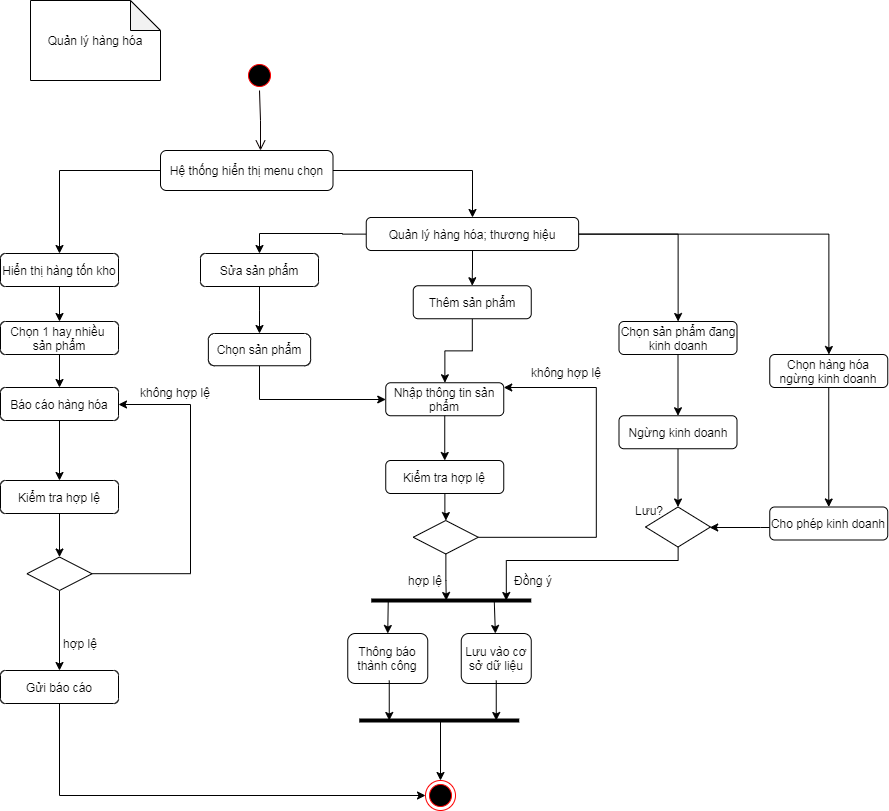

The diagram above was exported from draw.io. Its source (the exported page's mxGraphModel, read from the mxfile embedded in the PNG):
<mxGraphModel dx="2184" dy="990" grid="1" gridSize="10" guides="1" tooltips="1" connect="1" arrows="1" fold="1" page="1" pageScale="1" pageWidth="1169" pageHeight="826" background="#ffffff" math="0" shadow="0">
  <root>
    <mxCell id="0" />
    <mxCell id="1" parent="0" />
    <mxCell id="6" value="" style="edgeStyle=elbowEdgeStyle;elbow=horizontal;verticalAlign=bottom;endArrow=open;endSize=8;endFill=1;rounded=0;strokeColor=#0A0000;" parent="1" source="5" target="oe2-ipfIPPVTRvUnXvWy-43" edge="1">
      <mxGeometry x="419.5" y="160" as="geometry">
        <mxPoint x="414.5" y="260" as="targetPoint" />
      </mxGeometry>
    </mxCell>
    <mxCell id="5" value="" style="ellipse;shape=startState;fillColor=#000000;strokeColor=#ff0000;" parent="1" vertex="1">
      <mxGeometry x="444" y="140" width="30" height="30" as="geometry" />
    </mxCell>
    <mxCell id="oe2-ipfIPPVTRvUnXvWy-42" value="Quản lý hàng hóa" style="shape=note;whiteSpace=wrap;html=1;backgroundOutline=1;darkOpacity=0.05;rotation=0;" parent="1" vertex="1">
      <mxGeometry x="230" y="80" width="130" height="80" as="geometry" />
    </mxCell>
    <mxCell id="HOgDfj0NTC0rS-DzmdSp-10" style="edgeStyle=orthogonalEdgeStyle;rounded=0;orthogonalLoop=1;jettySize=auto;html=1;" parent="1" source="oe2-ipfIPPVTRvUnXvWy-43" target="HOgDfj0NTC0rS-DzmdSp-9" edge="1">
      <mxGeometry relative="1" as="geometry" />
    </mxCell>
    <mxCell id="93MytjTR_YfqGDn7nPKX-48" style="edgeStyle=orthogonalEdgeStyle;rounded=0;orthogonalLoop=1;jettySize=auto;html=1;strokeColor=#000000;strokeWidth=1;" parent="1" source="oe2-ipfIPPVTRvUnXvWy-43" target="HOgDfj0NTC0rS-DzmdSp-7" edge="1">
      <mxGeometry relative="1" as="geometry" />
    </mxCell>
    <mxCell id="oe2-ipfIPPVTRvUnXvWy-43" value="Hệ thống hiển thị menu chọn" style="rounded=1;whiteSpace=wrap;html=1;" parent="1" vertex="1">
      <mxGeometry x="360" y="230" width="172.5" height="40" as="geometry" />
    </mxCell>
    <mxCell id="oe2-ipfIPPVTRvUnXvWy-100" value="" style="ellipse;html=1;shape=endState;fillColor=#000000;strokeColor=#ff0000;" parent="1" vertex="1">
      <mxGeometry x="625" y="860" width="30" height="30" as="geometry" />
    </mxCell>
    <mxCell id="0i3ON3FkZwFJOCtyg91e-12" value="không hợp lệ" style="text;html=1;strokeColor=none;fillColor=none;align=center;verticalAlign=middle;whiteSpace=wrap;rounded=0;" parent="1" vertex="1">
      <mxGeometry x="721.25" y="442.25" width="90" height="20" as="geometry" />
    </mxCell>
    <mxCell id="-kwSBsVEFUEuHB1HMjLN-28" style="edgeStyle=orthogonalEdgeStyle;rounded=0;orthogonalLoop=1;jettySize=auto;html=1;" parent="1" source="HOgDfj0NTC0rS-DzmdSp-7" target="HOgDfj0NTC0rS-DzmdSp-11" edge="1">
      <mxGeometry relative="1" as="geometry" />
    </mxCell>
    <mxCell id="-kwSBsVEFUEuHB1HMjLN-55" style="edgeStyle=orthogonalEdgeStyle;rounded=0;orthogonalLoop=1;jettySize=auto;html=1;" parent="1" source="HOgDfj0NTC0rS-DzmdSp-7" target="-kwSBsVEFUEuHB1HMjLN-36" edge="1">
      <mxGeometry relative="1" as="geometry" />
    </mxCell>
    <mxCell id="-kwSBsVEFUEuHB1HMjLN-56" style="edgeStyle=orthogonalEdgeStyle;rounded=0;orthogonalLoop=1;jettySize=auto;html=1;" parent="1" source="HOgDfj0NTC0rS-DzmdSp-7" target="-kwSBsVEFUEuHB1HMjLN-49" edge="1">
      <mxGeometry relative="1" as="geometry" />
    </mxCell>
    <mxCell id="6cgRfvQnTWu6sT0dyC1R-16" style="edgeStyle=orthogonalEdgeStyle;rounded=0;orthogonalLoop=1;jettySize=auto;html=1;" edge="1" parent="1" source="HOgDfj0NTC0rS-DzmdSp-7" target="-kwSBsVEFUEuHB1HMjLN-12">
      <mxGeometry relative="1" as="geometry" />
    </mxCell>
    <mxCell id="HOgDfj0NTC0rS-DzmdSp-7" value="Quản lý hàng hóa; thương hiệu" style="rounded=1;whiteSpace=wrap;html=1;" parent="1" vertex="1">
      <mxGeometry x="565.75" y="297" width="212.38" height="33" as="geometry" />
    </mxCell>
    <mxCell id="-kwSBsVEFUEuHB1HMjLN-60" style="edgeStyle=orthogonalEdgeStyle;rounded=0;orthogonalLoop=1;jettySize=auto;html=1;" parent="1" source="HOgDfj0NTC0rS-DzmdSp-9" target="93MytjTR_YfqGDn7nPKX-6" edge="1">
      <mxGeometry relative="1" as="geometry" />
    </mxCell>
    <mxCell id="HOgDfj0NTC0rS-DzmdSp-9" value="Hiển thị hàng tốn kho" style="rounded=1;whiteSpace=wrap;html=1;" parent="1" vertex="1">
      <mxGeometry x="200" y="333" width="118" height="33" as="geometry" />
    </mxCell>
    <mxCell id="aCMB1u9qXaWEzqKYAwMz-39" style="edgeStyle=orthogonalEdgeStyle;rounded=0;orthogonalLoop=1;jettySize=auto;html=1;" parent="1" source="HOgDfj0NTC0rS-DzmdSp-11" target="93MytjTR_YfqGDn7nPKX-13" edge="1">
      <mxGeometry relative="1" as="geometry">
        <mxPoint x="484.75" y="428.25" as="targetPoint" />
      </mxGeometry>
    </mxCell>
    <mxCell id="HOgDfj0NTC0rS-DzmdSp-11" value="Thêm sản phẩm" style="rounded=1;whiteSpace=wrap;html=1;" parent="1" vertex="1">
      <mxGeometry x="612.75" y="365.25" width="118" height="33" as="geometry" />
    </mxCell>
    <mxCell id="6cgRfvQnTWu6sT0dyC1R-7" style="edgeStyle=orthogonalEdgeStyle;rounded=0;orthogonalLoop=1;jettySize=auto;html=1;" edge="1" parent="1" source="93MytjTR_YfqGDn7nPKX-6" target="6cgRfvQnTWu6sT0dyC1R-6">
      <mxGeometry relative="1" as="geometry" />
    </mxCell>
    <mxCell id="93MytjTR_YfqGDn7nPKX-6" value="Chọn 1 hay nhiều&amp;nbsp; sản phẩm" style="rounded=1;whiteSpace=wrap;html=1;" parent="1" vertex="1">
      <mxGeometry x="200" y="401" width="118" height="33" as="geometry" />
    </mxCell>
    <mxCell id="-kwSBsVEFUEuHB1HMjLN-26" style="edgeStyle=orthogonalEdgeStyle;rounded=0;orthogonalLoop=1;jettySize=auto;html=1;" parent="1" source="93MytjTR_YfqGDn7nPKX-13" target="93MytjTR_YfqGDn7nPKX-14" edge="1">
      <mxGeometry relative="1" as="geometry" />
    </mxCell>
    <mxCell id="93MytjTR_YfqGDn7nPKX-13" value="Nhập thông tin sản phẩm" style="rounded=1;whiteSpace=wrap;html=1;" parent="1" vertex="1">
      <mxGeometry x="585.25" y="462.25" width="118" height="33" as="geometry" />
    </mxCell>
    <mxCell id="aCMB1u9qXaWEzqKYAwMz-42" style="edgeStyle=orthogonalEdgeStyle;rounded=0;orthogonalLoop=1;jettySize=auto;html=1;" parent="1" source="93MytjTR_YfqGDn7nPKX-14" target="93MytjTR_YfqGDn7nPKX-15" edge="1">
      <mxGeometry relative="1" as="geometry" />
    </mxCell>
    <mxCell id="93MytjTR_YfqGDn7nPKX-14" value="Kiểm tra hợp lệ" style="rounded=1;whiteSpace=wrap;html=1;" parent="1" vertex="1">
      <mxGeometry x="585.25" y="540" width="118" height="33" as="geometry" />
    </mxCell>
    <mxCell id="aCMB1u9qXaWEzqKYAwMz-34" style="edgeStyle=orthogonalEdgeStyle;rounded=0;orthogonalLoop=1;jettySize=auto;html=1;" parent="1" source="93MytjTR_YfqGDn7nPKX-15" target="93MytjTR_YfqGDn7nPKX-13" edge="1">
      <mxGeometry relative="1" as="geometry">
        <mxPoint x="589.25" y="601.75" as="targetPoint" />
        <Array as="points">
          <mxPoint x="795.75" y="617" />
          <mxPoint x="795.75" y="467" />
        </Array>
      </mxGeometry>
    </mxCell>
    <mxCell id="-kwSBsVEFUEuHB1HMjLN-8" style="edgeStyle=orthogonalEdgeStyle;rounded=0;orthogonalLoop=1;jettySize=auto;html=1;" parent="1" source="93MytjTR_YfqGDn7nPKX-15" edge="1">
      <mxGeometry relative="1" as="geometry">
        <mxPoint x="645.75" y="680" as="targetPoint" />
        <Array as="points">
          <mxPoint x="645.75" y="660" />
          <mxPoint x="645.75" y="660" />
        </Array>
      </mxGeometry>
    </mxCell>
    <mxCell id="93MytjTR_YfqGDn7nPKX-15" value="" style="rhombus;whiteSpace=wrap;html=1;" parent="1" vertex="1">
      <mxGeometry x="612.75" y="600" width="65" height="33.5" as="geometry" />
    </mxCell>
    <mxCell id="93MytjTR_YfqGDn7nPKX-28" value="" style="endArrow=none;html=1;strokeColor=#000000;strokeWidth=4;" parent="1" edge="1">
      <mxGeometry width="50" height="50" relative="1" as="geometry">
        <mxPoint x="570.75" y="680" as="sourcePoint" />
        <mxPoint x="730.75" y="680" as="targetPoint" />
      </mxGeometry>
    </mxCell>
    <mxCell id="93MytjTR_YfqGDn7nPKX-31" value="hợp lệ" style="text;html=1;strokeColor=none;fillColor=none;align=center;verticalAlign=middle;whiteSpace=wrap;rounded=0;" parent="1" vertex="1">
      <mxGeometry x="595" y="650" width="60" height="20" as="geometry" />
    </mxCell>
    <mxCell id="93MytjTR_YfqGDn7nPKX-32" value="Thông báo thành công" style="rounded=1;whiteSpace=wrap;html=1;" parent="1" vertex="1">
      <mxGeometry x="547.25" y="713" width="80" height="50" as="geometry" />
    </mxCell>
    <mxCell id="93MytjTR_YfqGDn7nPKX-33" value="Lưu vào cơ sở dữ liệu" style="rounded=1;whiteSpace=wrap;html=1;" parent="1" vertex="1">
      <mxGeometry x="660.75" y="713" width="70" height="50" as="geometry" />
    </mxCell>
    <mxCell id="93MytjTR_YfqGDn7nPKX-34" value="" style="endArrow=classic;html=1;strokeColor=#000000;strokeWidth=1;entryX=0.5;entryY=0;entryDx=0;entryDy=0;" parent="1" target="93MytjTR_YfqGDn7nPKX-32" edge="1">
      <mxGeometry width="50" height="50" relative="1" as="geometry">
        <mxPoint x="587.75" y="680" as="sourcePoint" />
        <mxPoint x="550.75" y="650" as="targetPoint" />
      </mxGeometry>
    </mxCell>
    <mxCell id="93MytjTR_YfqGDn7nPKX-35" value="" style="endArrow=classic;html=1;strokeColor=#000000;strokeWidth=1;" parent="1" target="93MytjTR_YfqGDn7nPKX-33" edge="1">
      <mxGeometry width="50" height="50" relative="1" as="geometry">
        <mxPoint x="693.75" y="680" as="sourcePoint" />
        <mxPoint x="597.25" y="723" as="targetPoint" />
      </mxGeometry>
    </mxCell>
    <mxCell id="93MytjTR_YfqGDn7nPKX-36" value="" style="endArrow=none;html=1;strokeColor=#000000;strokeWidth=4;" parent="1" edge="1">
      <mxGeometry width="50" height="50" relative="1" as="geometry">
        <mxPoint x="558.75" y="800" as="sourcePoint" />
        <mxPoint x="718.75" y="800" as="targetPoint" />
      </mxGeometry>
    </mxCell>
    <mxCell id="93MytjTR_YfqGDn7nPKX-41" value="" style="endArrow=classic;html=1;strokeColor=#000000;strokeWidth=1;" parent="1" edge="1">
      <mxGeometry width="50" height="50" relative="1" as="geometry">
        <mxPoint x="588.75" y="760" as="sourcePoint" />
        <mxPoint x="588.75" y="800" as="targetPoint" />
      </mxGeometry>
    </mxCell>
    <mxCell id="93MytjTR_YfqGDn7nPKX-42" value="" style="endArrow=classic;html=1;strokeColor=#000000;strokeWidth=1;" parent="1" edge="1">
      <mxGeometry width="50" height="50" relative="1" as="geometry">
        <mxPoint x="695.75" y="760" as="sourcePoint" />
        <mxPoint x="695.75" y="800" as="targetPoint" />
      </mxGeometry>
    </mxCell>
    <mxCell id="93MytjTR_YfqGDn7nPKX-45" value="" style="endArrow=classic;html=1;strokeColor=#000000;strokeWidth=1;entryX=0.5;entryY=0;entryDx=0;entryDy=0;" parent="1" edge="1" target="oe2-ipfIPPVTRvUnXvWy-100">
      <mxGeometry width="50" height="50" relative="1" as="geometry">
        <mxPoint x="640" y="800" as="sourcePoint" />
        <mxPoint x="559" y="860" as="targetPoint" />
        <Array as="points" />
      </mxGeometry>
    </mxCell>
    <mxCell id="-kwSBsVEFUEuHB1HMjLN-24" style="edgeStyle=orthogonalEdgeStyle;rounded=0;orthogonalLoop=1;jettySize=auto;html=1;" parent="1" source="-kwSBsVEFUEuHB1HMjLN-12" target="-kwSBsVEFUEuHB1HMjLN-21" edge="1">
      <mxGeometry relative="1" as="geometry" />
    </mxCell>
    <mxCell id="-kwSBsVEFUEuHB1HMjLN-12" value="Sửa sản phẩm" style="rounded=1;whiteSpace=wrap;html=1;" parent="1" vertex="1">
      <mxGeometry x="400" y="333" width="118" height="33" as="geometry" />
    </mxCell>
    <mxCell id="-kwSBsVEFUEuHB1HMjLN-29" style="edgeStyle=orthogonalEdgeStyle;rounded=0;orthogonalLoop=1;jettySize=auto;html=1;" parent="1" source="-kwSBsVEFUEuHB1HMjLN-21" target="93MytjTR_YfqGDn7nPKX-13" edge="1">
      <mxGeometry relative="1" as="geometry">
        <Array as="points">
          <mxPoint x="458.75" y="479" />
        </Array>
      </mxGeometry>
    </mxCell>
    <mxCell id="-kwSBsVEFUEuHB1HMjLN-21" value="Chọn sản phẩm" style="rounded=1;whiteSpace=wrap;html=1;direction=south;arcSize=19;" parent="1" vertex="1">
      <mxGeometry x="407.87" y="413" width="102.25" height="32.25" as="geometry" />
    </mxCell>
    <mxCell id="-kwSBsVEFUEuHB1HMjLN-30" style="edgeStyle=orthogonalEdgeStyle;rounded=0;orthogonalLoop=1;jettySize=auto;html=1;exitX=0.5;exitY=1;exitDx=0;exitDy=0;" parent="1" source="93MytjTR_YfqGDn7nPKX-15" target="93MytjTR_YfqGDn7nPKX-15" edge="1">
      <mxGeometry relative="1" as="geometry" />
    </mxCell>
    <mxCell id="-kwSBsVEFUEuHB1HMjLN-31" style="edgeStyle=orthogonalEdgeStyle;rounded=0;orthogonalLoop=1;jettySize=auto;html=1;" parent="1" source="-kwSBsVEFUEuHB1HMjLN-32" target="-kwSBsVEFUEuHB1HMjLN-39" edge="1">
      <mxGeometry relative="1" as="geometry" />
    </mxCell>
    <mxCell id="-kwSBsVEFUEuHB1HMjLN-32" value="Ngừng kinh doanh" style="rounded=1;whiteSpace=wrap;html=1;" parent="1" vertex="1">
      <mxGeometry x="818.5" y="495.2499999999999" width="118" height="33" as="geometry" />
    </mxCell>
    <mxCell id="-kwSBsVEFUEuHB1HMjLN-33" style="edgeStyle=orthogonalEdgeStyle;rounded=0;orthogonalLoop=1;jettySize=auto;html=1;" parent="1" source="-kwSBsVEFUEuHB1HMjLN-34" target="-kwSBsVEFUEuHB1HMjLN-39" edge="1">
      <mxGeometry relative="1" as="geometry">
        <Array as="points">
          <mxPoint x="960" y="607" />
          <mxPoint x="960" y="607" />
        </Array>
      </mxGeometry>
    </mxCell>
    <mxCell id="-kwSBsVEFUEuHB1HMjLN-34" value="Cho phép kinh doanh" style="rounded=1;whiteSpace=wrap;html=1;" parent="1" vertex="1">
      <mxGeometry x="969.25" y="586.4999999999999" width="118" height="33" as="geometry" />
    </mxCell>
    <mxCell id="-kwSBsVEFUEuHB1HMjLN-35" style="edgeStyle=orthogonalEdgeStyle;rounded=0;orthogonalLoop=1;jettySize=auto;html=1;" parent="1" source="-kwSBsVEFUEuHB1HMjLN-36" target="-kwSBsVEFUEuHB1HMjLN-32" edge="1">
      <mxGeometry relative="1" as="geometry" />
    </mxCell>
    <mxCell id="-kwSBsVEFUEuHB1HMjLN-36" value="Chọn sản phẩm đang kinh doanh" style="rounded=1;whiteSpace=wrap;html=1;" parent="1" vertex="1">
      <mxGeometry x="818.5" y="400.9999999999999" width="118" height="33" as="geometry" />
    </mxCell>
    <mxCell id="-kwSBsVEFUEuHB1HMjLN-58" style="edgeStyle=orthogonalEdgeStyle;rounded=0;orthogonalLoop=1;jettySize=auto;html=1;" parent="1" source="-kwSBsVEFUEuHB1HMjLN-39" edge="1">
      <mxGeometry relative="1" as="geometry">
        <mxPoint x="705.75" y="680" as="targetPoint" />
        <Array as="points">
          <mxPoint x="877.75" y="640" />
          <mxPoint x="705.75" y="640" />
          <mxPoint x="705.75" y="680" />
        </Array>
      </mxGeometry>
    </mxCell>
    <mxCell id="-kwSBsVEFUEuHB1HMjLN-39" value="" style="rhombus;whiteSpace=wrap;html=1;" parent="1" vertex="1">
      <mxGeometry x="845" y="586.4999999999999" width="65" height="40" as="geometry" />
    </mxCell>
    <mxCell id="-kwSBsVEFUEuHB1HMjLN-49" value="Chọn hàng hóa ngừng kinh doanh" style="rounded=1;whiteSpace=wrap;html=1;" parent="1" vertex="1">
      <mxGeometry x="969.25" y="434" width="118" height="33" as="geometry" />
    </mxCell>
    <mxCell id="-kwSBsVEFUEuHB1HMjLN-50" style="edgeStyle=orthogonalEdgeStyle;rounded=0;orthogonalLoop=1;jettySize=auto;html=1;" parent="1" source="-kwSBsVEFUEuHB1HMjLN-49" target="-kwSBsVEFUEuHB1HMjLN-34" edge="1">
      <mxGeometry relative="1" as="geometry">
        <mxPoint x="1028.2500000000005" y="476.9999999999999" as="sourcePoint" />
      </mxGeometry>
    </mxCell>
    <mxCell id="-kwSBsVEFUEuHB1HMjLN-61" value="Lưu?" style="text;html=1;strokeColor=none;fillColor=none;align=center;verticalAlign=middle;whiteSpace=wrap;rounded=0;" parent="1" vertex="1">
      <mxGeometry x="818.5" y="580" width="60" height="20" as="geometry" />
    </mxCell>
    <mxCell id="-kwSBsVEFUEuHB1HMjLN-62" value="Đồng ý" style="text;html=1;strokeColor=none;fillColor=none;align=center;verticalAlign=middle;whiteSpace=wrap;rounded=0;" parent="1" vertex="1">
      <mxGeometry x="703.25" y="650" width="60" height="20" as="geometry" />
    </mxCell>
    <mxCell id="6cgRfvQnTWu6sT0dyC1R-20" style="edgeStyle=orthogonalEdgeStyle;rounded=0;orthogonalLoop=1;jettySize=auto;html=1;entryX=0.5;entryY=0;entryDx=0;entryDy=0;" edge="1" parent="1" source="6cgRfvQnTWu6sT0dyC1R-6" target="6cgRfvQnTWu6sT0dyC1R-19">
      <mxGeometry relative="1" as="geometry" />
    </mxCell>
    <mxCell id="6cgRfvQnTWu6sT0dyC1R-6" value="Báo cáo hàng hóa" style="rounded=1;whiteSpace=wrap;html=1;" vertex="1" parent="1">
      <mxGeometry x="200" y="467" width="118" height="33" as="geometry" />
    </mxCell>
    <mxCell id="6cgRfvQnTWu6sT0dyC1R-22" style="edgeStyle=orthogonalEdgeStyle;rounded=0;orthogonalLoop=1;jettySize=auto;html=1;" edge="1" parent="1" source="6cgRfvQnTWu6sT0dyC1R-19" target="6cgRfvQnTWu6sT0dyC1R-21">
      <mxGeometry relative="1" as="geometry" />
    </mxCell>
    <mxCell id="6cgRfvQnTWu6sT0dyC1R-19" value="Kiểm tra hợp lệ" style="rounded=1;whiteSpace=wrap;html=1;" vertex="1" parent="1">
      <mxGeometry x="200" y="560" width="118" height="33" as="geometry" />
    </mxCell>
    <mxCell id="6cgRfvQnTWu6sT0dyC1R-23" style="edgeStyle=orthogonalEdgeStyle;rounded=0;orthogonalLoop=1;jettySize=auto;html=1;" edge="1" parent="1" source="6cgRfvQnTWu6sT0dyC1R-21" target="6cgRfvQnTWu6sT0dyC1R-6">
      <mxGeometry relative="1" as="geometry">
        <Array as="points">
          <mxPoint x="390" y="653" />
          <mxPoint x="390" y="484" />
        </Array>
      </mxGeometry>
    </mxCell>
    <mxCell id="6cgRfvQnTWu6sT0dyC1R-28" style="edgeStyle=orthogonalEdgeStyle;rounded=0;orthogonalLoop=1;jettySize=auto;html=1;" edge="1" parent="1" source="6cgRfvQnTWu6sT0dyC1R-21" target="6cgRfvQnTWu6sT0dyC1R-27">
      <mxGeometry relative="1" as="geometry" />
    </mxCell>
    <mxCell id="6cgRfvQnTWu6sT0dyC1R-21" value="" style="rhombus;whiteSpace=wrap;html=1;" vertex="1" parent="1">
      <mxGeometry x="226.5" y="636.5" width="65" height="33.5" as="geometry" />
    </mxCell>
    <mxCell id="6cgRfvQnTWu6sT0dyC1R-24" value="không hợp lệ" style="text;html=1;strokeColor=none;fillColor=none;align=center;verticalAlign=middle;whiteSpace=wrap;rounded=0;" vertex="1" parent="1">
      <mxGeometry x="330" y="462.25" width="90" height="20" as="geometry" />
    </mxCell>
    <mxCell id="6cgRfvQnTWu6sT0dyC1R-26" value="hợp lệ" style="text;html=1;strokeColor=none;fillColor=none;align=center;verticalAlign=middle;whiteSpace=wrap;rounded=0;" vertex="1" parent="1">
      <mxGeometry x="250" y="713" width="60" height="20" as="geometry" />
    </mxCell>
    <mxCell id="6cgRfvQnTWu6sT0dyC1R-29" style="edgeStyle=orthogonalEdgeStyle;rounded=0;orthogonalLoop=1;jettySize=auto;html=1;" edge="1" parent="1" source="6cgRfvQnTWu6sT0dyC1R-27" target="oe2-ipfIPPVTRvUnXvWy-100">
      <mxGeometry relative="1" as="geometry">
        <Array as="points">
          <mxPoint x="259" y="875" />
        </Array>
      </mxGeometry>
    </mxCell>
    <mxCell id="6cgRfvQnTWu6sT0dyC1R-27" value="Gửi báo cáo" style="rounded=1;whiteSpace=wrap;html=1;" vertex="1" parent="1">
      <mxGeometry x="200" y="750" width="118" height="33" as="geometry" />
    </mxCell>
  </root>
</mxGraphModel>